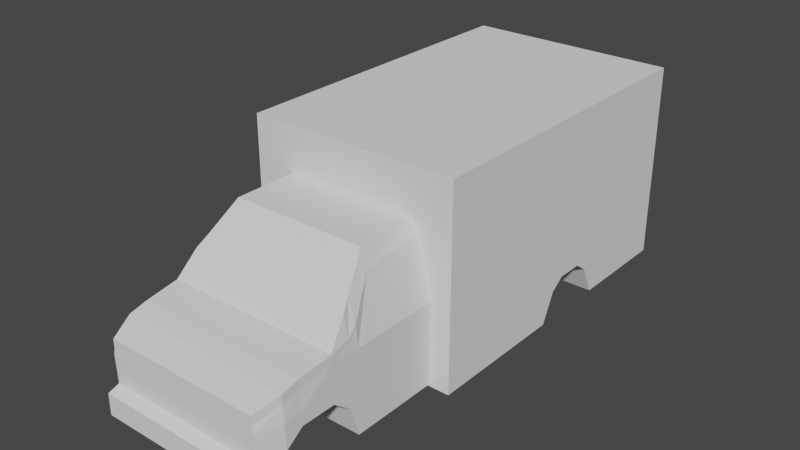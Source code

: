 # Source: ambulance.blend  (saved by Blender 3.2.14; exported with 4.5.12 LTS)
import bpy
from mathutils import Matrix  # noqa: F401  (used for matrix-valued properties, if any)

bpy.ops.wm.read_factory_settings(use_empty=True)
scene = bpy.context.scene
scene.name = 'Scene'

# ---- collections
col_street_shops = bpy.data.collections.new('Street Shops'); scene.collection.children.link(col_street_shops)

# ---- world
world_world = bpy.data.worlds.new('World'); scene.world = world_world
world_world.use_nodes = True; world_world.node_tree.nodes.clear()
_N = world_world.node_tree.nodes; _L = world_world.node_tree.links
n0 = _N.new('ShaderNodeOutputWorld'); n0.name = 'World Output'; n0.location = (300, 300)
n1 = _N.new('ShaderNodeBackground'); n1.name = 'Background'; n1.location = (10, 300)
n1.inputs[0].default_value = (0.05088, 0.05088, 0.05088, 1.0)
_L.new(n1.outputs[0], n0.inputs[0])
n0.is_active_output = True
world_world.color = (0.05088, 0.05088, 0.05088)
world_world.use_sun_shadow = False
world_world.sun_shadow_jitter_overblur = 0.0

# ---- meshes
me_cube = bpy.data.meshes.new('Cube')
me_cube.from_pydata([(0.7944, -0.9802, 0.1113), (0.8738, -0.7421, 0.2025), (0.8738, -0.5675, 0.2462), (0.8897, -0.2224, 0.2898), (0.8381, -0.02398, 0.5318), (0.6913, 1.0, 0.9087), (0.8897, 1.0, 0.1986), (0.8897, -0.02398, 0.1986), (0.8897, -0.2224, 0.1986), (0.8738, -0.5675, 0.1549), (0.8738, -0.7421, 0.1113), (0.7944, -0.9802, 0.02002), (0.8103, -1.087, -0.3679), (0.8103, -1.087, -0.584), (0.8897, -0.7818, -0.6227), (0.8103, -0.9722, -0.6227), (0.8103, -0.9802, -0.04743), (0.8103, -0.9722, -0.3291), (0.8897, -0.7342, -0.3014), (0.8897, -0.7421, -0.04743), (0.8897, -0.5675, -0.04743), (0.8897, -0.5596, -0.1744), (0.8897, -0.2144, -0.1744), (0.8897, -0.2224, -0.04743), (0.8897, -0.02398, -0.04743), (0.8897, 1.0, -0.04743), (0.8897, 1.0, -0.6271), (0.8897, 1.0, -0.3252), (0.8897, 0.0633, -0.6271), (0.8897, -0.02398, -0.3252), (0.6913, 0.3491, 0.9087), (0.8897, 0.3491, 0.1986), (0.8897, 0.3491, -0.04743), (0.8897, 0.4046, -0.6271), (0.8897, 0.3491, -0.3252), (0.8897, 0.8766, -0.6271), (0.6913, 0.8651, 0.9087), (0.8897, 0.8651, 0.1986), (0.8897, 0.8651, -0.04743), (0.8897, 0.8651, -0.3252), (0.7944, 0.07524, 0.6321), (0.8897, 0.07524, 0.1986), (0.8897, 0.07524, -0.04743), (0.8897, 0.07524, -0.3252), (0.8897, 0.1541, -0.6271), (0.8897, -0.2224, 0.2729), (0.7944, -0.9802, 0.09435), (0.8738, -0.7421, 0.1856), (0.8738, -0.5675, 0.2292), (0.7508, 1.0, 0.7771), (0.8817, -0.02398, 0.3312), (0.7508, 0.3491, 0.7453), (0.7508, 0.8651, 0.7771), (0.8698, 0.07524, 0.4128), (0.0, -0.9802, 0.1113), (0.0, -0.7421, 0.2025), (0.0, -0.5675, 0.2462), (0.0, -0.2224, 0.2898), (0.0, -0.02398, 0.5318), (0.0, 1.0, 0.9087), (0.0, 1.0, 0.1986), (0.0, -0.02398, 0.1986), (0.0, -0.2224, 0.1986), (0.0, -0.5675, 0.1549), (0.0, -0.7421, 0.1113), (0.0, -0.9802, 0.02002), (0.0, -1.087, -0.3679), (0.0, -1.087, -0.584), (0.0, -0.7818, -0.6227), (0.0, -0.9722, -0.6227), (0.0, -0.9802, -0.04743), (0.0, -0.9722, -0.3291), (0.0, -0.7342, -0.3014), (0.0, -0.7421, -0.04743), (0.0, -0.5675, -0.04743), (0.0, -0.5596, -0.1744), (0.0, -0.2144, -0.1744), (0.0, -0.2224, -0.04743), (0.0, -0.02398, -0.04743), (0.0, 1.0, -0.04743), (0.0, 1.0, -0.6271), (0.0, 1.0, -0.3252), (0.0, 0.0633, -0.6271), (0.0, -0.02398, -0.3252), (0.0, 0.3491, 0.9087), (0.0, 0.3491, 0.1986), (0.0, 0.3491, -0.04743), (0.0, 0.4046, -0.6271), (0.0, 0.3491, -0.3252), (0.0, 0.8766, -0.6271), (0.0, 0.8651, 0.9087), (0.0, 0.8651, 0.1986), (0.0, 0.8651, -0.04743), (0.0, 0.8651, -0.3252), (0.0, 0.07524, 0.6321), (0.0, 0.07524, 0.1986), (0.0, 0.07524, -0.04743), (0.0, 0.07524, -0.3252), (0.0, 0.1541, -0.6271), (0.0, -0.2224, 0.2729), (0.0, -0.9802, 0.09435), (0.0, -0.7421, 0.1856), (0.0, -0.5675, 0.2292), (0.0, 1.0, 0.7771), (0.0, -0.02398, 0.3312), (0.0, 0.3491, 0.7453), (0.0, 0.8651, 0.7771), (0.0, 0.07524, 0.4128)], [], [(46, 0, 1, 47), (47, 1, 2, 48), (48, 2, 3, 45), (45, 3, 4, 50), (16, 11, 10, 19), (18, 17, 16, 19), (38, 37, 6, 25), (15, 13, 12, 17), (39, 27, 26, 35), (39, 38, 25, 27), (29, 22, 23, 24), (19, 10, 9, 20), (23, 8, 7, 24), (52, 36, 5, 49), (22, 21, 20, 23), (21, 18, 19, 20), (20, 9, 8, 23), (18, 14, 15, 17), (53, 40, 30, 51), (43, 42, 32, 34), (43, 34, 33, 44), (42, 41, 31, 32), (51, 30, 36, 52), (34, 32, 38, 39), (34, 39, 35, 33), (32, 31, 37, 38), (24, 7, 41, 42), (29, 43, 44, 28), (29, 24, 42, 43), (50, 4, 40, 53), (7, 50, 53, 41), (31, 51, 52, 37), (41, 53, 51, 31), (37, 52, 49, 6), (8, 45, 50, 7), (9, 48, 45, 8), (10, 47, 48, 9), (11, 46, 47, 10), (100, 101, 55, 54), (101, 102, 56, 55), (102, 99, 57, 56), (99, 104, 58, 57), (70, 73, 64, 65), (72, 73, 70, 71), (92, 79, 60, 91), (69, 71, 66, 67), (93, 89, 80, 81), (93, 81, 79, 92), (83, 78, 77, 76), (73, 74, 63, 64), (77, 78, 61, 62), (106, 103, 59, 90), (76, 77, 74, 75), (75, 74, 73, 72), (74, 77, 62, 63), (72, 71, 69, 68), (107, 105, 84, 94), (97, 88, 86, 96), (97, 98, 87, 88), (96, 86, 85, 95), (105, 106, 90, 84), (88, 93, 92, 86), (88, 87, 89, 93), (86, 92, 91, 85), (78, 96, 95, 61), (83, 82, 98, 97), (83, 97, 96, 78), (104, 107, 94, 58), (61, 95, 107, 104), (85, 91, 106, 105), (95, 85, 105, 107), (91, 60, 103, 106), (62, 61, 104, 99), (63, 62, 99, 102), (64, 63, 102, 101), (65, 64, 101, 100), (28, 44, 98, 82), (33, 35, 89, 87), (11, 16, 70, 65), (35, 26, 80, 89), (4, 3, 57, 58), (21, 22, 76, 75), (5, 36, 90, 59), (12, 13, 67, 66), (26, 27, 81, 80), (18, 21, 75, 72), (15, 14, 68, 69), (29, 28, 82, 83), (36, 30, 84, 90), (40, 4, 58, 94), (0, 46, 100, 54), (49, 5, 59, 103), (3, 2, 56, 57), (14, 18, 72, 68), (1, 0, 54, 55), (2, 1, 55, 56), (44, 33, 87, 98), (25, 6, 60, 79), (17, 12, 66, 71), (6, 49, 103, 60), (30, 40, 94, 84), (27, 25, 79, 81), (16, 17, 71, 70), (22, 29, 83, 76), (13, 15, 69, 67), (46, 11, 65, 100)])
_uv = me_cube.uv_layers.new(name='UVMap')
_uv.uv.foreach_set('vector', [0.0, 0.0, 0.0, 0.0, 0.0, 0.0, 0.0, 0.0, 0.0, 0.0, 0.0, 0.0, 0.0, 0.0, 0.0, 0.0, 0.0, 0.0, 0.0, 0.0, 0.0, 0.0, 0.0, 0.0, 0.0, 0.0, 0.0, 0.0, 0.0, 0.0, 0.0, 0.0, 0.0, 0.0, 0.0, 0.0, 0.0, 0.0, 0.0, 0.0, 0.0, 0.0, 0.0, 0.0, 0.0, 0.0, 0.0, 0.0, 0.0, 0.8682, 0.0, 0.8682, 0.0, 1.0, 0.0, 1.0, 0.0, 0.0, 0.0, 0.0, 0.0, 0.0, 0.0, 0.0, 0.0, 0.8682, 0.0, 1.0, 1.0, 1.0, 1.0, 0.8682, 0.0, 0.8682, 0.0, 0.8682, 0.0, 1.0, 0.0, 1.0, 0.0, 0.0, 0.0, 0.0, 0.0, 0.0, 0.0, 0.0, 0.0, 0.0, 0.0, 0.0, 0.0, 0.0, 0.0, 0.0, 0.0, 0.0, 0.0, 0.0, 0.0, 0.0, 0.0, 0.0, 0.0, 0.8682, 0.0, 0.8682, 0.0, 1.0, 0.0, 1.0, 0.0, 0.0, 0.0, 0.0, 0.0, 0.0, 0.0, 0.0, 0.0, 0.0, 0.0, 0.0, 0.0, 0.0, 0.0, 0.0, 0.0, 0.0, 0.0, 0.0, 0.0, 0.0, 0.0, 0.0, 0.0, 0.0, 0.0, 0.0, 0.0, 0.0, 0.0, 0.0, 0.0, 0.0969, 0.0, 0.0969, 0.0, 0.3643, 0.0, 0.3643, 0.0, 0.0969, 0.0, 0.0969, 0.0, 0.3643, 0.0, 0.3643, 0.0, 0.0969, 0.0, 0.3643, 1.0, 0.3643, 1.0, 0.0969, 0.0, 0.0969, 0.0, 0.0969, 0.0, 0.3643, 0.0, 0.3643, 0.0, 0.3643, 0.0, 0.3643, 0.0, 0.8682, 0.0, 0.8682, 0.0, 0.3643, 0.0, 0.3643, 0.0, 0.8682, 0.0, 0.8682, 0.0, 0.3643, 0.0, 0.8682, 1.0, 0.8682, 1.0, 0.3643, 0.0, 0.3643, 0.0, 0.3643, 0.0, 0.8682, 0.0, 0.8682, 0.0, 0.0, 0.0, 0.0, 0.0, 0.0969, 0.0, 0.0969, 0.0, 0.0, 0.0, 0.0969, 1.0, 0.0969, 1.0, 0.0, 0.0, 0.0, 0.0, 0.0, 0.0, 0.0969, 0.0, 0.0969, 0.0, 0.0, 0.0, 0.0, 0.0, 0.0969, 0.0, 0.0969, 0.0, 0.0, 0.0, 0.0, 0.0, 0.0969, 0.0, 0.0969, 0.0, 0.3643, 0.0, 0.3643, 0.0, 0.8682, 0.0, 0.8682, 0.0, 0.0969, 0.0, 0.0969, 0.0, 0.3643, 0.0, 0.3643, 0.0, 0.8682, 0.0, 0.8682, 0.0, 1.0, 0.0, 1.0, 0.0, 0.0, 0.0, 0.0, 0.0, 0.0, 0.0, 0.0, 0.0, 0.0, 0.0, 0.0, 0.0, 0.0, 0.0, 0.0, 0.0, 0.0, 0.0, 0.0, 0.0, 0.0, 0.0, 0.0, 0.0, 0.0, 0.0, 0.0, 0.0, 0.0, 0.0, 0.0, 0.0, 0.0, 0.0, 0.0, 0.0, 0.0, 0.0, 0.0, 0.0, 0.0, 0.0, 0.0, 0.0, 0.0, 0.0, 0.0, 0.0, 0.0, 0.0, 0.0, 0.0, 0.0, 0.0, 0.0, 0.0, 0.0, 0.0, 0.0, 0.0, 0.0, 0.0, 0.0, 0.0, 0.0, 0.0, 0.0, 0.0, 0.0, 0.0, 0.0, 0.0, 0.0, 0.0, 0.0, 0.0, 0.0, 0.0, 0.0, 0.0, 0.8682, 0.0, 1.0, 0.0, 1.0, 0.0, 0.8682, 0.0, 0.0, 0.0, 0.0, 0.0, 0.0, 0.0, 0.0, 0.0, 0.8682, 1.0, 0.8682, 1.0, 1.0, 0.0, 1.0, 0.0, 0.8682, 0.0, 1.0, 0.0, 1.0, 0.0, 0.8682, 0.0, 0.0, 0.0, 0.0, 0.0, 0.0, 0.0, 0.0, 0.0, 0.0, 0.0, 0.0, 0.0, 0.0, 0.0, 0.0, 0.0, 0.0, 0.0, 0.0, 0.0, 0.0, 0.0, 0.0, 0.0, 0.8682, 0.0, 1.0, 0.0, 1.0, 0.0, 0.8682, 0.0, 0.0, 0.0, 0.0, 0.0, 0.0, 0.0, 0.0, 0.0, 0.0, 0.0, 0.0, 0.0, 0.0, 0.0, 0.0, 0.0, 0.0, 0.0, 0.0, 0.0, 0.0, 0.0, 0.0, 0.0, 0.0, 0.0, 0.0, 0.0, 0.0, 0.0, 0.0, 0.0, 0.0969, 0.0, 0.3643, 0.0, 0.3643, 0.0, 0.0969, 0.0, 0.0969, 0.0, 0.3643, 0.0, 0.3643, 0.0, 0.0969, 0.0, 0.0969, 1.0, 0.0969, 1.0, 0.3643, 0.0, 0.3643, 0.0, 0.0969, 0.0, 0.3643, 0.0, 0.3643, 0.0, 0.0969, 0.0, 0.3643, 0.0, 0.8682, 0.0, 0.8682, 0.0, 0.3643, 0.0, 0.3643, 0.0, 0.8682, 0.0, 0.8682, 0.0, 0.3643, 0.0, 0.3643, 1.0, 0.3643, 1.0, 0.8682, 0.0, 0.8682, 0.0, 0.3643, 0.0, 0.8682, 0.0, 0.8682, 0.0, 0.3643, 0.0, 0.0, 0.0, 0.0969, 0.0, 0.0969, 0.0, 0.0, 0.0, 0.0, 1.0, 0.0, 1.0, 0.0969, 0.0, 0.0969, 0.0, 0.0, 0.0, 0.0969, 0.0, 0.0969, 0.0, 0.0, 0.0, 0.0, 0.0, 0.0969, 0.0, 0.0969, 0.0, 0.0, 0.0, 0.0, 0.0, 0.0969, 0.0, 0.0969, 0.0, 0.0, 0.0, 0.3643, 0.0, 0.8682, 0.0, 0.8682, 0.0, 0.3643, 0.0, 0.0969, 0.0, 0.3643, 0.0, 0.3643, 0.0, 0.0969, 0.0, 0.8682, 0.0, 1.0, 0.0, 1.0, 0.0, 0.8682, 0.0, 0.0, 0.0, 0.0, 0.0, 0.0, 0.0, 0.0, 0.0, 0.0, 0.0, 0.0, 0.0, 0.0, 0.0, 0.0, 0.0, 0.0, 0.0, 0.0, 0.0, 0.0, 0.0, 0.0, 0.0, 0.0, 0.0, 0.0, 0.0, 0.0, 0.0, 0.0, 1.0, 0.0, 1.0, 0.0969, 1.0, 0.0969, 1.0, 0.0, 1.0, 0.3643, 1.0, 0.8682, 1.0, 0.8682, 1.0, 0.3643, 0.0, 0.0, 0.0, 0.0, 0.0, 0.0, 0.0, 0.0, 1.0, 0.8682, 1.0, 1.0, 1.0, 1.0, 1.0, 0.8682, 0.0, 0.0, 0.0, 0.0, 0.0, 0.0, 0.0, 0.0, 0.0, 0.0, 0.0, 0.0, 0.0, 0.0, 0.0, 0.0, 0.0, 1.0, 0.0, 0.8682, 0.0, 0.8682, 0.0, 1.0, 0.0, 0.0, 0.0, 0.0, 0.0, 0.0, 0.0, 0.0, 1.0, 1.0, 0.0, 1.0, 0.0, 1.0, 1.0, 1.0, 0.0, 0.0, 0.0, 0.0, 0.0, 0.0, 0.0, 0.0, 0.0, 0.0, 0.0, 0.0, 0.0, 0.0, 0.0, 0.0, 0.0, 0.0, 1.0, 0.0, 1.0, 0.0, 0.0, 0.0, 0.0, 0.8682, 0.0, 0.3643, 0.0, 0.3643, 0.0, 0.8682, 0.0, 0.0969, 0.0, 0.0, 0.0, 0.0, 0.0, 0.0969, 0.0, 0.0, 0.0, 0.0, 0.0, 0.0, 0.0, 0.0, 0.0, 1.0, 0.0, 1.0, 0.0, 1.0, 0.0, 1.0, 0.0, 0.0, 0.0, 0.0, 0.0, 0.0, 0.0, 0.0, 0.0, 0.0, 0.0, 0.0, 0.0, 0.0, 0.0, 0.0, 0.0, 0.0, 0.0, 0.0, 0.0, 0.0, 0.0, 0.0, 0.0, 0.0, 0.0, 0.0, 0.0, 0.0, 0.0, 0.0, 1.0, 0.0969, 1.0, 0.3643, 1.0, 0.3643, 1.0, 0.0969, 0.0, 1.0, 0.0, 1.0, 0.0, 1.0, 0.0, 1.0, 0.0, 0.0, 0.0, 0.0, 0.0, 0.0, 0.0, 0.0, 0.0, 1.0, 0.0, 1.0, 0.0, 1.0, 0.0, 1.0, 0.0, 0.3643, 0.0, 0.0969, 0.0, 0.0969, 0.0, 0.3643, 0.0, 1.0, 0.0, 1.0, 0.0, 1.0, 0.0, 1.0, 0.0, 0.0, 0.0, 0.0, 0.0, 0.0, 0.0, 0.0, 0.0, 0.0, 0.0, 0.0, 0.0, 0.0, 0.0, 0.0, 0.0, 0.0, 0.0, 0.0, 0.0, 0.0, 0.0, 0.0, 0.0, 0.0, 0.0, 0.0, 0.0, 0.0, 0.0, 0.0])
me_cube.update()
me_cube_002 = bpy.data.meshes.new('Cube.002')
me_cube_002.from_pydata([(-1.092, -1.794, -1.032), (-1.092, -1.794, 1.0), (-1.092, 1.607, -1.032), (-1.092, 1.607, 1.0), (1.092, -1.794, -1.032), (1.092, -1.794, 1.0), (1.092, 1.607, -1.032), (1.092, 1.607, 1.0), (-1.092, -0.3276, -1.032), (-1.092, -0.3276, 1.0), (1.092, -0.3276, -1.032), (1.092, -0.3276, 1.0), (-1.092, 0.5083, 1.0), (1.092, 0.5083, -1.032), (-1.092, 0.5083, -1.032), (1.092, 0.5083, 1.0), (-1.092, 0.2297, -0.631), (-1.092, -0.04897, -0.631), (1.092, 0.2297, 1.0), (1.092, -0.04897, 1.0), (-1.092, -0.04897, 1.0), (-1.092, 0.2297, 1.0), (1.092, -0.04897, -0.631), (1.092, 0.2297, -0.631), (-1.092, -1.794, -0.1627), (-1.092, 1.607, -0.1627), (1.092, 1.607, -0.1627), (1.092, -1.794, -0.1627), (1.092, -0.3276, -0.1627), (-1.092, -0.3276, -0.1627), (1.092, 0.5083, -0.1627), (-1.092, 0.5083, -0.1627), (-1.092, -0.04897, -0.1627), (-1.092, 0.2297, -0.1627), (1.092, 0.2297, -0.1627), (1.092, -0.04897, -0.1627), (-1.092, 1.607, -0.4218), (1.092, 1.607, -0.4218), (1.092, -1.794, -0.4218), (1.092, -0.3276, -0.4218), (-1.092, -0.3276, -0.4218), (1.092, 0.5083, -0.4218), (-1.092, 0.5083, -0.4218), (-1.092, -0.04897, -0.4218), (-1.092, 0.2297, -0.4218), (1.092, 0.2297, -0.4218), (1.092, -0.04897, -0.4218), (-1.092, -1.794, -0.4218), (-1.092, 0.369, 1.0), (1.092, 0.369, -0.7322), (-1.092, 0.369, -0.7322), (1.092, 0.369, 1.0), (1.092, 0.369, -0.1627), (-1.092, 0.369, -0.1627), (-1.092, 0.369, -0.4218), (1.092, 0.369, -0.4218), (-1.092, -0.1883, -0.7322), (1.092, -0.1883, 1.0), (-1.092, -0.1883, 1.0), (1.092, -0.1883, -0.7322), (-1.092, -0.1883, -0.1627), (1.092, -0.1883, -0.1627), (1.092, -0.1883, -0.4218), (-1.092, -0.1883, -0.4218)], [], [(31, 12, 3, 25), (25, 3, 7, 26), (28, 11, 5, 27), (27, 5, 1, 24), (8, 10, 4, 0), (11, 9, 1, 5), (57, 58, 9, 11), (56, 59, 10, 8), (61, 57, 11, 28), (24, 1, 9, 29), (26, 7, 15, 30), (2, 6, 13, 14), (7, 3, 12, 15), (53, 48, 12, 31), (60, 58, 20, 32), (32, 20, 21, 33), (52, 51, 18, 34), (34, 18, 19, 35), (50, 49, 23, 16), (16, 23, 22, 17), (51, 48, 21, 18), (18, 21, 20, 19), (45, 34, 35, 46), (55, 52, 34, 45), (43, 32, 33, 44), (63, 60, 32, 43), (54, 53, 31, 42), (37, 26, 30, 41), (47, 24, 29, 40), (62, 61, 28, 39), (38, 27, 24, 47), (39, 28, 27, 38), (36, 25, 26, 37), (42, 31, 25, 36), (14, 42, 36, 2), (2, 36, 37, 6), (10, 39, 38, 4), (4, 38, 47, 0), (59, 62, 39, 10), (0, 47, 40, 8), (6, 37, 41, 13), (50, 54, 42, 14), (56, 63, 43, 17), (17, 43, 44, 16), (49, 55, 45, 23), (23, 45, 46, 22), (13, 41, 55, 49), (16, 44, 54, 50), (44, 33, 53, 54), (41, 30, 52, 55), (15, 12, 48, 51), (14, 13, 49, 50), (30, 15, 51, 52), (33, 21, 48, 53), (8, 40, 63, 56), (22, 46, 62, 59), (46, 35, 61, 62), (40, 29, 60, 63), (29, 9, 58, 60), (35, 19, 57, 61), (17, 22, 59, 56), (19, 20, 58, 57)])
_uv = me_cube_002.uv_layers.new(name='UVMap')
_uv.uv.foreach_set('vector', [0.4819, 0.1692, 0.625, 0.1692, 0.625, 0.25, 0.4819, 0.25, 0.4819, 0.25, 0.625, 0.25, 0.625, 0.5, 0.4819, 0.5, 0.4819, 0.6422, 0.625, 0.6422, 0.625, 0.75, 0.4819, 0.75, 0.4819, 0.75, 0.625, 0.75, 0.625, 1.0, 0.4819, 1.0, 0.125, 0.6422, 0.375, 0.6422, 0.375, 0.75, 0.125, 0.75, 0.625, 0.6422, 0.875, 0.6422, 0.875, 0.75, 0.625, 0.75, 0.625, 0.632, 0.875, 0.632, 0.875, 0.6422, 0.625, 0.6422, 0.125, 0.632, 0.375, 0.632, 0.375, 0.6422, 0.125, 0.6422, 0.4819, 0.632, 0.625, 0.632, 0.625, 0.6422, 0.4819, 0.6422, 0.4819, 0.0, 0.625, 0.0, 0.625, 0.1078, 0.4819, 0.1078, 0.4819, 0.5, 0.625, 0.5, 0.625, 0.5808, 0.4819, 0.5808, 0.125, 0.5, 0.375, 0.5, 0.375, 0.5808, 0.125, 0.5808, 0.625, 0.5, 0.875, 0.5, 0.875, 0.5808, 0.625, 0.5808, 0.4819, 0.159, 0.625, 0.159, 0.625, 0.1692, 0.4819, 0.1692, 0.4819, 0.118, 0.625, 0.118, 0.625, 0.1283, 0.4819, 0.1283, 0.4819, 0.1283, 0.625, 0.1283, 0.625, 0.1487, 0.4819, 0.1487, 0.4819, 0.591, 0.625, 0.591, 0.625, 0.6013, 0.4819, 0.6013, 0.4819, 0.6013, 0.625, 0.6013, 0.625, 0.6217, 0.4819, 0.6217, 0.125, 0.591, 0.375, 0.591, 0.375, 0.6013, 0.125, 0.6013, 0.125, 0.6013, 0.375, 0.6013, 0.375, 0.6217, 0.125, 0.6217, 0.625, 0.591, 0.875, 0.591, 0.875, 0.6013, 0.625, 0.6013, 0.625, 0.6013, 0.875, 0.6013, 0.875, 0.6217, 0.625, 0.6217, 0.45, 0.6013, 0.4819, 0.6013, 0.4819, 0.6217, 0.45, 0.6217, 0.45, 0.591, 0.4819, 0.591, 0.4819, 0.6013, 0.45, 0.6013, 0.45, 0.1283, 0.4819, 0.1283, 0.4819, 0.1487, 0.45, 0.1487, 0.45, 0.118, 0.4819, 0.118, 0.4819, 0.1283, 0.45, 0.1283, 0.45, 0.159, 0.4819, 0.159, 0.4819, 0.1692, 0.45, 0.1692, 0.45, 0.5, 0.4819, 0.5, 0.4819, 0.5808, 0.45, 0.5808, 0.45, 0.0, 0.4819, 0.0, 0.4819, 0.1078, 0.45, 0.1078, 0.45, 0.632, 0.4819, 0.632, 0.4819, 0.6422, 0.45, 0.6422, 0.45, 0.75, 0.4819, 0.75, 0.4819, 1.0, 0.45, 1.0, 0.45, 0.6422, 0.4819, 0.6422, 0.4819, 0.75, 0.45, 0.75, 0.45, 0.25, 0.4819, 0.25, 0.4819, 0.5, 0.45, 0.5, 0.45, 0.1692, 0.4819, 0.1692, 0.4819, 0.25, 0.45, 0.25, 0.375, 0.1692, 0.45, 0.1692, 0.45, 0.25, 0.375, 0.25, 0.375, 0.25, 0.45, 0.25, 0.45, 0.5, 0.375, 0.5, 0.375, 0.6422, 0.45, 0.6422, 0.45, 0.75, 0.375, 0.75, 0.375, 0.75, 0.45, 0.75, 0.45, 1.0, 0.375, 1.0, 0.375, 0.632, 0.45, 0.632, 0.45, 0.6422, 0.375, 0.6422, 0.375, 0.0, 0.45, 0.0, 0.45, 0.1078, 0.375, 0.1078, 0.375, 0.5, 0.45, 0.5, 0.45, 0.5808, 0.375, 0.5808, 0.375, 0.159, 0.45, 0.159, 0.45, 0.1692, 0.375, 0.1692, 0.375, 0.118, 0.45, 0.118, 0.45, 0.1283, 0.375, 0.1283, 0.375, 0.1283, 0.45, 0.1283, 0.45, 0.1487, 0.375, 0.1487, 0.375, 0.591, 0.45, 0.591, 0.45, 0.6013, 0.375, 0.6013, 0.375, 0.6013, 0.45, 0.6013, 0.45, 0.6217, 0.375, 0.6217, 0.375, 0.5808, 0.45, 0.5808, 0.45, 0.591, 0.375, 0.591, 0.375, 0.1487, 0.45, 0.1487, 0.45, 0.159, 0.375, 0.159, 0.45, 0.1487, 0.4819, 0.1487, 0.4819, 0.159, 0.45, 0.159, 0.45, 0.5808, 0.4819, 0.5808, 0.4819, 0.591, 0.45, 0.591, 0.625, 0.5808, 0.875, 0.5808, 0.875, 0.591, 0.625, 0.591, 0.125, 0.5808, 0.375, 0.5808, 0.375, 0.591, 0.125, 0.591, 0.4819, 0.5808, 0.625, 0.5808, 0.625, 0.591, 0.4819, 0.591, 0.4819, 0.1487, 0.625, 0.1487, 0.625, 0.159, 0.4819, 0.159, 0.375, 0.1078, 0.45, 0.1078, 0.45, 0.118, 0.375, 0.118, 0.375, 0.6217, 0.45, 0.6217, 0.45, 0.632, 0.375, 0.632, 0.45, 0.6217, 0.4819, 0.6217, 0.4819, 0.632, 0.45, 0.632, 0.45, 0.1078, 0.4819, 0.1078, 0.4819, 0.118, 0.45, 0.118, 0.4819, 0.1078, 0.625, 0.1078, 0.625, 0.118, 0.4819, 0.118, 0.4819, 0.6217, 0.625, 0.6217, 0.625, 0.632, 0.4819, 0.632, 0.125, 0.6217, 0.375, 0.6217, 0.375, 0.632, 0.125, 0.632, 0.625, 0.6217, 0.875, 0.6217, 0.875, 0.632, 0.625, 0.632])
me_cube_002.update()

# ---- objects
ob_frontbp = bpy.data.objects.new('FrontBP', None)
ob_front = bpy.data.objects.new('Front', me_cube)
ob_sidebp = bpy.data.objects.new('SideBP', None)
ob_back = bpy.data.objects.new('Back', me_cube_002)

# ---- transforms, parenting, visibility, modifiers, constraints
ob_frontbp.location = (-3.348, -0.3864, -1.351)
ob_frontbp.rotation_euler = (1.571, 0.0, -2.444e-09)
ob_frontbp.scale = (1.851, 1.851, 1.851)
ob_frontbp.empty_display_type = 'IMAGE'
ob_frontbp.empty_display_size = 5.0
ob_frontbp.use_empty_image_alpha = True
ob_frontbp.color = (1.0, 1.0, 1.0, 0.2018)
ob_front.location = (0.0, 0.0, 0.0)
_m = ob_front.modifiers.new('Mirror', 'MIRROR')
_m.use_clip = True
ob_sidebp.location = (-3.348, 3.081, -1.343)
ob_sidebp.rotation_euler = (1.571, -0.0, 1.571)
ob_sidebp.scale = (1.851, 1.851, 1.851)
ob_sidebp.empty_display_type = 'IMAGE'
ob_sidebp.empty_display_size = 5.0
ob_back.location = (0.0, 2.777, 0.3769)

# ---- collection membership
col_street_shops.objects.link(ob_frontbp)
col_street_shops.objects.link(ob_front)
col_street_shops.objects.link(ob_sidebp)
col_street_shops.objects.link(ob_back)

# ---- scene / render settings (as saved in the file)
scene.frame_start = 1; scene.frame_end = 250; scene.frame_set(1)
scene.render.engine = 'BLENDER_EEVEE_NEXT'
scene.cycles.sampling_pattern = 'TABULATED_SOBOL'
scene.cycles.use_light_tree = False
scene.view_settings.view_transform = 'Filmic'
bpy.context.view_layer.update()

# ---- added for rendering (the .blend has no active camera and no usable light): camera, sun
cam_auto = bpy.data.cameras.new('AutoCamera')
cam_auto.lens = 50.0
cam_auto.sensor_width = 36.0
cam_auto.clip_end = 1000.0
ob_auto_camera = bpy.data.objects.new('AutoCamera', cam_auto)
scene.collection.objects.link(ob_auto_camera)
ob_auto_camera.location = (5.76594, -5.27061, 4.9738)
ob_auto_camera.rotation_euler = (1.09748, -7.21219e-08, 0.694738)
scene.camera = ob_auto_camera
light_auto_sun = bpy.data.lights.new('AutoSun', 'SUN')
light_auto_sun.energy = 3.0
light_auto_sun.angle = 0.0523599
ob_auto_sun = bpy.data.objects.new('AutoSun', light_auto_sun)
scene.collection.objects.link(ob_auto_sun)
ob_auto_sun.rotation_euler = (0.872665, 0.174533, 0.523599)
bpy.context.view_layer.update()
